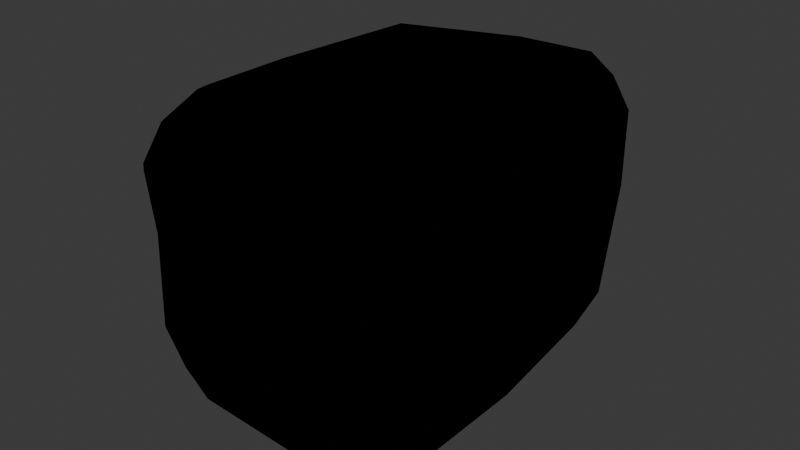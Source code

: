 # Source: rock.blend  (saved by Blender 4.2.66; exported with 4.5.12 LTS)
import bpy
from mathutils import Matrix  # noqa: F401  (used for matrix-valued properties, if any)

bpy.ops.wm.read_factory_settings(use_empty=True)
scene = bpy.context.scene
scene.name = 'Scene'

# ---- collections
col_collection = bpy.data.collections.new('Collection'); scene.collection.children.link(col_collection)

# ---- materials (node trees are filled in below, after node groups)
mat_material = bpy.data.materials.new('Material')
mat_material.alpha_threshold = 0.0
mat_material.roughness = 0.5
mat_material.line_color = (0.0, 0.0, 0.0, 1.0)
mat_outline = bpy.data.materials.new('outline')
mat_outline.use_backface_culling = True
mat_outline.use_backface_culling_shadow = True

# ---- material node trees
mat_material.use_nodes = True; mat_material.node_tree.nodes.clear()
_N = mat_material.node_tree.nodes; _L = mat_material.node_tree.links
n0 = _N.new('ShaderNodeOutputMaterial'); n0.name = 'Material Output'; n0.location = (300, 300)
n1 = _N.new('ShaderNodeBsdfPrincipled'); n1.name = 'Principled BSDF'; n1.location = (10, 300)
n1.inputs[0].default_value = (0.1353, 0.1353, 0.1353, 1.0)
n1.inputs[3].default_value = 1.45
_L.new(n1.outputs[0], n0.inputs[0])
n0.is_active_output = True
mat_outline.use_nodes = True; mat_outline.node_tree.nodes.clear()
_N = mat_outline.node_tree.nodes; _L = mat_outline.node_tree.links
n0 = _N.new('ShaderNodeOutputMaterial'); n0.name = 'Material Output'; n0.location = (300, 300)
n1 = _N.new('ShaderNodeEmission'); n1.name = 'Emission'; n1.location = (10, 300)
n1.inputs[0].default_value = (0.0, 0.0, 0.0, 1.0)
_L.new(n1.outputs[0], n0.inputs[0])
n0.is_active_output = True

# ---- world
world_world = bpy.data.worlds.new('World'); scene.world = world_world
world_world.use_nodes = True; world_world.node_tree.nodes.clear()
_N = world_world.node_tree.nodes; _L = world_world.node_tree.links
n0 = _N.new('ShaderNodeOutputWorld'); n0.name = 'World Output'; n0.location = (300, 300)
n1 = _N.new('ShaderNodeBackground'); n1.name = 'Background'; n1.location = (10, 300)
n1.inputs[0].default_value = (0.05088, 0.05088, 0.05088, 1.0)
_L.new(n1.outputs[0], n0.inputs[0])
n0.is_active_output = True
world_world.color = (0.05088, 0.05088, 0.05088)
world_world.sun_shadow_jitter_overblur = 0.0

# ---- meshes
me_cube = bpy.data.meshes.new('Cube')
me_cube.from_pydata([(0.005242, 0.7972, 0.7972), (0.8294, 0.08584, 0.771), (0.8294, 0.771, 0.08584), (0.7354, 0.7354, 0.7354), (0.6122, 0.8056, -0.6122), (0.6122, -0.6122, 0.8056), (0.7972, -0.8058, 0.003329), (0.08584, -0.771, -0.8294), (0.8058, 0.0119, -0.8058), (0.7354, -0.7354, -0.7354), (-0.8056, 0.6122, 0.6122), (-0.7596, 0.8294, -0.09715), (-0.08584, 0.771, -0.8294), (-0.8058, -0.003329, -0.7972), (-0.7354, 0.7354, -0.7354), (-0.8294, -0.7596, 0.09715), (-0.09715, -0.8294, 0.7596), (-0.7596, -0.09715, 0.8294), (-0.7354, -0.7354, 0.7354), (-0.6122, -0.8056, -0.6122), (0.9522, 0.3861, 0.3861), (0.662, 0.8573, -0.3418), (0.8069, 0.5217, 0.8011), (0.8069, 0.8011, 0.5217), (0.3252, -0.9367, 0.3609), (0.3402, -0.662, 0.8557), (0.8035, -0.8049, -0.516), (0.3575, -0.9448, -0.4225), (0.9498, -0.3804, -0.3809), (-0.3605, 0.3252, 0.9363), (0.3893, -0.3773, -0.9512), (0.5217, -0.8011, -0.8069), (0.8049, -0.5145, -0.8049), (-0.8557, 0.3402, 0.662), (-0.3541, 0.9457, -0.4315), (-0.9442, 0.4225, -0.3581), (-0.7995, 0.8069, -0.5233), (-0.3605, 0.9363, 0.3252), (-0.4315, -0.9451, 0.3547), (-0.3893, 0.3777, -0.9508), (-0.9451, -0.3547, 0.4315), (-0.5217, 0.8011, -0.8069), (-0.8069, -0.7995, 0.5233), (-0.8049, 0.516, -0.8035), (-0.3547, -0.4315, 0.9451), (-0.5233, -0.8069, 0.7995), (-0.7995, -0.5233, 0.8069), (-0.662, -0.8557, -0.3402), (0.9367, 0.3954, -0.3596), (0.3418, 0.8573, -0.662), (-0.8557, 0.662, 0.3402), (-0.57, 0.7504, 0.7504), (0.7518, 0.5729, -0.7518), (0.3596, 0.3954, -0.9367), (0.662, -0.3418, 0.8573), (0.9363, -0.3596, 0.3949), (-0.9367, -0.3609, -0.3252), (0.7504, -0.7518, 0.5715), (-0.3596, -0.3949, -0.9363), (-0.3418, -0.8573, -0.662), (-0.7518, -0.5715, -0.7504), (0.5174, 0.8035, 0.8035), (0.4229, 0.9443, 0.3575), (0.4229, 0.3575, 0.9443), (-0.5993, -0.9031, 0.5854), (-0.5928, 0.5885, -0.9046), (0.5963, 0.9028, 0.5867), (0.9051, 0.5913, 0.5913), (0.1416, 0.9676, -0.1443), (0.9042, -0.5897, -0.5899), (-6.519e-09, 0.0001091, -0.9781), (-0.9027, 0.5962, -0.587), (-0.9675, 0.1415, 0.1442), (0.5928, -0.5883, -0.9047), (0.848, 0.6388, -0.5306), (-0.5852, 0.9033, -0.5993), (-0.9031, -0.5854, 0.5993), (-0.1443, -0.9676, -0.1415), (-0.5854, -0.5993, 0.9031), (0.1415, -0.1443, 0.9675), (0.5243, -0.848, 0.6325), (-0.848, -0.6325, -0.5243), (0.5867, -0.9029, -0.5962), (0.9781, 0.003782, 0.003673), (-0.6324, 0.5243, 0.8479), (0.5963, 0.5867, 0.9028), (0.5306, 0.6388, -0.848), (0.8479, -0.5306, 0.6386), (-0.6324, 0.8479, 0.5243), (-0.5306, -0.6386, -0.8479)], [], [(18, 42, 64, 45), (15, 38, 64, 42), (16, 45, 64, 38), (14, 41, 65, 43), (12, 39, 65, 41), (13, 43, 65, 39), (2, 62, 66, 23), (0, 61, 66, 62), (3, 23, 66, 61), (3, 22, 67, 23), (1, 20, 67, 22), (2, 23, 67, 20), (4, 49, 68, 21), (12, 34, 68, 49), (11, 37, 68, 34), (0, 62, 68, 37), (2, 21, 68, 62), (6, 26, 69, 28), (9, 32, 69, 26), (8, 28, 69, 32), (13, 39, 70, 58), (39, 12, 53, 70), (70, 53, 8, 30), (58, 70, 30, 7), (11, 36, 71, 35), (14, 43, 71, 36), (13, 35, 71, 43), (15, 40, 72, 56), (17, 33, 72, 40), (10, 50, 72, 33), (11, 35, 72, 50), (13, 56, 72, 35), (9, 31, 73, 32), (7, 30, 73, 31), (8, 32, 73, 30), (2, 48, 74, 21), (8, 52, 74, 48), (4, 21, 74, 52), (12, 41, 75, 34), (14, 36, 75, 41), (11, 34, 75, 36), (15, 42, 76, 40), (18, 46, 76, 42), (17, 40, 76, 46), (7, 27, 77, 59), (6, 24, 77, 27), (16, 38, 77, 24), (15, 47, 77, 38), (19, 59, 77, 47), (18, 45, 78, 46), (16, 44, 78, 45), (17, 46, 78, 44), (1, 63, 79, 54), (0, 29, 79, 63), (17, 44, 79, 29), (16, 25, 79, 44), (5, 54, 79, 25), (16, 24, 80, 25), (6, 57, 80, 24), (5, 25, 80, 57), (15, 56, 81, 47), (13, 60, 81, 56), (19, 47, 81, 60), (9, 26, 82, 31), (6, 27, 82, 26), (7, 31, 82, 27), (2, 20, 83, 48), (20, 1, 55, 83), (83, 55, 6, 28), (48, 83, 28, 8), (17, 29, 84, 33), (0, 51, 84, 29), (10, 33, 84, 51), (3, 61, 85, 22), (0, 63, 85, 61), (1, 22, 85, 63), (8, 53, 86, 52), (12, 49, 86, 53), (4, 52, 86, 49), (6, 55, 87, 57), (1, 54, 87, 55), (5, 57, 87, 54), (11, 50, 88, 37), (10, 51, 88, 50), (0, 37, 88, 51), (13, 58, 89, 60), (7, 59, 89, 58), (19, 60, 89, 59)])
_uv = me_cube.uv_layers.new(name='UVMap')
_uv.uv.foreach_set('vector', [0.6943, 0.5903, 0.6028, 0.735, 0.6072, 0.8136, 0.6597, 0.7327, 0.5, 1.0, 0.5625, 0.9375, 0.6072, 0.8136, 0.6028, 0.735, 0.625, 0.875, 0.6597, 0.7327, 0.6072, 0.8136, 0.5625, 0.9375, 0.3057, 0.3263, 0.2778, 0.4132, 0.2311, 0.4831, 0.2153, 0.4757, 0.25, 0.5, 0.2167, 0.556, 0.2311, 0.4831, 0.2778, 0.4132, 0.125, 0.625, 0.2153, 0.4757, 0.2311, 0.4831, 0.2167, 0.556, 0.5, 0.5, 0.625, 0.5, 0.625, 0.5064, 0.5871, 0.5179, 0.75, 0.5, 0.6628, 0.5181, 0.625, 0.5064, 0.625, 0.5, 0.625, 0.5272, 0.5871, 0.5179, 0.625, 0.5064, 0.6628, 0.5181, 0.625, 0.5272, 0.6243, 0.555, 0.5848, 0.5461, 0.5871, 0.5179, 0.6177, 0.613, 0.5517, 0.573, 0.5848, 0.5461, 0.6243, 0.555, 0.5, 0.5, 0.5871, 0.5179, 0.5848, 0.5461, 0.5517, 0.573, 0.4116, 0.4634, 0.3933, 0.4192, 0.4806, 0.3947, 0.455, 0.4735, 0.375, 0.375, 0.434, 0.3361, 0.4806, 0.3947, 0.3933, 0.4192, 0.4794, 0.2658, 0.5422, 0.3252, 0.4806, 0.3947, 0.434, 0.3361, 0.625, 0.375, 0.5625, 0.4375, 0.4806, 0.3947, 0.5422, 0.3252, 0.5, 0.5, 0.455, 0.4735, 0.4806, 0.3947, 0.5625, 0.4375, 0.5015, 0.748, 0.4254, 0.7474, 0.4168, 0.7059, 0.4487, 0.6755, 0.375, 0.743, 0.3749, 0.6966, 0.4168, 0.7059, 0.4254, 0.7474, 0.3776, 0.6219, 0.4487, 0.6755, 0.4168, 0.7059, 0.3749, 0.6966, 0.125, 0.625, 0.2167, 0.556, 0.2509, 0.6241, 0.1875, 0.6875, 0.2167, 0.556, 0.25, 0.5, 0.3058, 0.5689, 0.2509, 0.6241, 0.2509, 0.6241, 0.3058, 0.5689, 0.3776, 0.6219, 0.3015, 0.6761, 0.1875, 0.6875, 0.2509, 0.6241, 0.3015, 0.6761, 0.25, 0.75, 0.4794, 0.2658, 0.3958, 0.2822, 0.3937, 0.2332, 0.4431, 0.1902, 0.3057, 0.3263, 0.3403, 0.2257, 0.3937, 0.2332, 0.3958, 0.2822, 0.375, 0.125, 0.4431, 0.1902, 0.3937, 0.2332, 0.3403, 0.2257, 0.5, 0.0, 0.5625, 0.0625, 0.5181, 0.1421, 0.4375, 0.0625, 0.625, 0.125, 0.6067, 0.1692, 0.5181, 0.1421, 0.5625, 0.0625, 0.5884, 0.2134, 0.5434, 0.2251, 0.5181, 0.1421, 0.6067, 0.1692, 0.4794, 0.2658, 0.4431, 0.1902, 0.5181, 0.1421, 0.5434, 0.2251, 0.375, 0.125, 0.4375, 0.0625, 0.5181, 0.1421, 0.4431, 0.1902, 0.375, 0.743, 0.3125, 0.7465, 0.3317, 0.7059, 0.3749, 0.6966, 0.25, 0.75, 0.3015, 0.6761, 0.3317, 0.7059, 0.3125, 0.7465, 0.3776, 0.6219, 0.3749, 0.6966, 0.3317, 0.7059, 0.3015, 0.6761, 0.5, 0.5, 0.4523, 0.5691, 0.4307, 0.5277, 0.455, 0.4735, 0.3776, 0.6219, 0.3899, 0.5351, 0.4307, 0.5277, 0.4523, 0.5691, 0.4116, 0.4634, 0.455, 0.4735, 0.4307, 0.5277, 0.3899, 0.5351, 0.375, 0.375, 0.3403, 0.3507, 0.3922, 0.32, 0.434, 0.3361, 0.3057, 0.3263, 0.3958, 0.2822, 0.3922, 0.32, 0.3403, 0.3507, 0.4794, 0.2658, 0.434, 0.3361, 0.3922, 0.32, 0.3958, 0.2822, 0.5, 1.0, 0.6028, 0.735, 0.6072, 0.5636, 0.5625, 0.5625, 0.6943, 0.5903, 0.6597, 0.3577, 0.6072, 0.5636, 0.6028, 0.735, 0.625, 0.125, 0.5625, 0.5625, 0.6072, 0.5636, 0.6597, 0.3577, 0.375, 0.875, 0.4429, 0.8264, 0.4819, 0.8947, 0.3933, 0.9192, 0.5015, 0.748, 0.5518, 0.824, 0.4819, 0.8947, 0.4429, 0.8264, 0.625, 0.875, 0.5625, 0.9375, 0.4819, 0.8947, 0.5518, 0.824, 0.5, 1.0, 0.4558, 0.9817, 0.4819, 0.8947, 0.5625, 0.9375, 0.4116, 0.9634, 0.3933, 0.9192, 0.4819, 0.8947, 0.4558, 0.9817, 0.6943, 0.5903, 0.7222, 0.6702, 0.7731, 0.6551, 0.7847, 0.6077, 0.75, 0.75, 0.8125, 0.6875, 0.7731, 0.6551, 0.7222, 0.6702, 0.875, 0.625, 0.7847, 0.6077, 0.7731, 0.6551, 0.8125, 0.6875, 0.6177, 0.613, 0.6914, 0.5763, 0.7304, 0.643, 0.651, 0.6694, 0.75, 0.5, 0.7686, 0.5487, 0.7304, 0.643, 0.6914, 0.5763, 0.875, 0.625, 0.8125, 0.6875, 0.7304, 0.643, 0.7686, 0.5487, 0.75, 0.75, 0.7058, 0.7317, 0.7304, 0.643, 0.8125, 0.6875, 0.6616, 0.7134, 0.651, 0.6694, 0.7304, 0.643, 0.7058, 0.7317, 0.625, 0.875, 0.5518, 0.824, 0.5949, 0.7819, 0.6433, 0.7942, 0.5015, 0.748, 0.5897, 0.7352, 0.5949, 0.7819, 0.5518, 0.824, 0.6616, 0.7134, 0.6433, 0.7942, 0.5949, 0.7819, 0.5897, 0.7352, 0.5, 0.0, 0.4375, 0.0625, 0.4284, 0.3581, 0.4558, 0.4817, 0.375, 0.125, 0.3896, 0.5097, 0.4284, 0.3581, 0.4375, 0.0625, 0.4116, 0.9634, 0.4558, 0.4817, 0.4284, 0.3581, 0.3896, 0.5097, 0.375, 0.743, 0.4254, 0.7474, 0.416, 0.7917, 0.375, 0.809, 0.5015, 0.748, 0.4429, 0.8264, 0.416, 0.7917, 0.4254, 0.7474, 0.375, 0.875, 0.375, 0.809, 0.416, 0.7917, 0.4429, 0.8264, 0.5, 0.5, 0.5517, 0.573, 0.5006, 0.624, 0.4523, 0.5691, 0.5517, 0.573, 0.6177, 0.613, 0.5553, 0.6717, 0.5006, 0.624, 0.5006, 0.624, 0.5553, 0.6717, 0.5015, 0.748, 0.4487, 0.6755, 0.4523, 0.5691, 0.5006, 0.624, 0.4487, 0.6755, 0.3776, 0.6219, 0.875, 0.625, 0.7686, 0.5487, 0.7313, 0.4446, 0.7317, 0.4192, 0.75, 0.5, 0.6692, 0.3567, 0.7313, 0.4446, 0.7686, 0.5487, 0.5884, 0.2134, 0.7317, 0.4192, 0.7313, 0.4446, 0.6692, 0.3567, 0.625, 0.5272, 0.6628, 0.5181, 0.664, 0.5468, 0.6243, 0.555, 0.75, 0.5, 0.6914, 0.5763, 0.664, 0.5468, 0.6628, 0.5181, 0.6177, 0.613, 0.6243, 0.555, 0.664, 0.5468, 0.6914, 0.5763, 0.3776, 0.6219, 0.3058, 0.5689, 0.3439, 0.5294, 0.3899, 0.5351, 0.25, 0.5, 0.3308, 0.4817, 0.3439, 0.5294, 0.3058, 0.5689, 0.4116, 0.4634, 0.3899, 0.5351, 0.3439, 0.5294, 0.3308, 0.4817, 0.5015, 0.748, 0.5553, 0.6717, 0.5971, 0.694, 0.5897, 0.7352, 0.6177, 0.613, 0.651, 0.6694, 0.5971, 0.694, 0.5553, 0.6717, 0.6616, 0.7134, 0.5897, 0.7352, 0.5971, 0.694, 0.651, 0.6694, 0.4794, 0.2658, 0.5434, 0.2251, 0.5675, 0.2802, 0.5422, 0.3252, 0.5884, 0.2134, 0.6067, 0.2942, 0.5675, 0.2802, 0.5434, 0.2251, 0.625, 0.375, 0.5422, 0.3252, 0.5675, 0.2802, 0.6067, 0.2942, 0.375, 0.125, 0.3125, 0.4375, 0.345, 0.6081, 0.3896, 0.5097, 0.25, 0.75, 0.3308, 0.8567, 0.345, 0.6081, 0.3125, 0.4375, 0.4116, 0.9634, 0.3896, 0.5097, 0.345, 0.6081, 0.3308, 0.8567])
me_cube.materials.append(mat_material)
me_cube.materials.append(mat_outline)
me_cube.use_mirror_vertex_groups = False
me_cube.update()

# ---- objects
ob_cube = bpy.data.objects.new('Cube', me_cube)

# ---- transforms, parenting, visibility, modifiers, constraints
ob_cube.location = (0.0, 0.0, 0.0)
ob_cube.scale = (0.6765, 1.0, 0.7334)
ob_cube.lock_rotations_4d = False
ob_cube.empty_display_type = 'ARROWS'
ob_cube.lineart.crease_threshold = 0.0
_m = ob_cube.modifiers.new('Solidify', 'SOLIDIFY')
_m.thickness = 0.07
_m.material_offset = 1
_m.use_flip_normals = True

# ---- collection membership
col_collection.objects.link(ob_cube)

# ---- scene / render settings (as saved in the file)
scene.frame_start = 1; scene.frame_end = 250; scene.frame_set(1)
scene.render.engine = 'BLENDER_EEVEE_NEXT'
bpy.context.view_layer.update()

# ---- added for rendering (the .blend has no active camera and no usable light): camera, sun
cam_auto = bpy.data.cameras.new('AutoCamera')
cam_auto.lens = 50.0
cam_auto.sensor_width = 36.0
cam_auto.clip_end = 1000.0
ob_auto_camera = bpy.data.objects.new('AutoCamera', cam_auto)
scene.collection.objects.link(ob_auto_camera)
ob_auto_camera.location = (2.53977, -3.04337, 2.02503)
ob_auto_camera.rotation_euler = (1.09748, -7.21219e-08, 0.694738)
scene.camera = ob_auto_camera
light_auto_sun = bpy.data.lights.new('AutoSun', 'SUN')
light_auto_sun.energy = 3.0
light_auto_sun.angle = 0.0523599
ob_auto_sun = bpy.data.objects.new('AutoSun', light_auto_sun)
scene.collection.objects.link(ob_auto_sun)
ob_auto_sun.rotation_euler = (0.872665, 0.174533, 0.523599)
bpy.context.view_layer.update()
